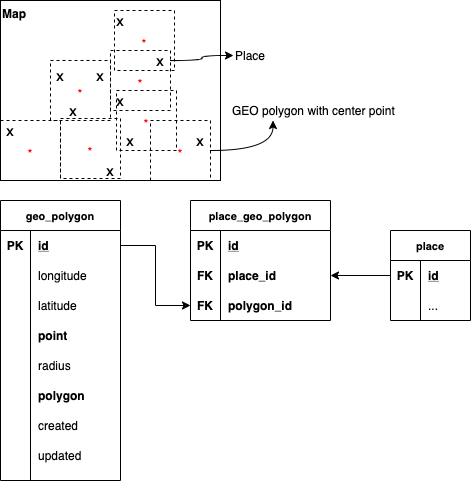

The diagram above was exported from draw.io. Its source (the exported page's mxGraphModel, read from the mxfile embedded in the PNG):
<mxGraphModel dx="1157" dy="830" grid="1" gridSize="10" guides="1" tooltips="1" connect="1" arrows="1" fold="1" page="1" pageScale="1" pageWidth="827" pageHeight="1169" math="0" shadow="0">
  <root>
    <mxCell id="0" />
    <mxCell id="1" parent="0" />
    <mxCell id="2" value="Map" style="rounded=0;whiteSpace=wrap;html=1;verticalAlign=top;align=left;fontStyle=1" vertex="1" parent="1">
      <mxGeometry x="10" y="30" width="220" height="180" as="geometry" />
    </mxCell>
    <mxCell id="3" style="edgeStyle=orthogonalEdgeStyle;rounded=0;orthogonalLoop=1;jettySize=auto;html=1;entryX=0;entryY=0.5;entryDx=0;entryDy=0;fontSize=11;fontColor=#000000;" edge="1" source="25" target="56" parent="1">
      <mxGeometry relative="1" as="geometry" />
    </mxCell>
    <mxCell id="4" style="edgeStyle=orthogonalEdgeStyle;rounded=0;orthogonalLoop=1;jettySize=auto;html=1;entryX=1;entryY=0.5;entryDx=0;entryDy=0;fontSize=11;fontColor=#000000;" edge="1" source="60" target="53" parent="1">
      <mxGeometry relative="1" as="geometry" />
    </mxCell>
    <mxCell id="5" value="&lt;sub&gt;*&lt;/sub&gt;" style="rounded=0;whiteSpace=wrap;html=1;dashed=1;fontSize=15;align=center;fontColor=#FF0000;fillColor=none;" vertex="1" parent="1">
      <mxGeometry x="10" y="150" width="60" height="60" as="geometry" />
    </mxCell>
    <mxCell id="6" value="&lt;sub&gt;*&lt;/sub&gt;" style="rounded=0;whiteSpace=wrap;html=1;dashed=1;fontSize=15;align=center;fontColor=#FF0000;fillColor=none;" vertex="1" parent="1">
      <mxGeometry x="60" y="90" width="60" height="60" as="geometry" />
    </mxCell>
    <mxCell id="7" value="&lt;sub&gt;*&lt;/sub&gt;" style="rounded=0;whiteSpace=wrap;html=1;dashed=1;fontSize=15;align=center;fontColor=#FF0000;fillColor=none;" vertex="1" parent="1">
      <mxGeometry x="126" y="120" width="60" height="60" as="geometry" />
    </mxCell>
    <mxCell id="8" value="&lt;sub&gt;*&lt;/sub&gt;" style="rounded=0;whiteSpace=wrap;html=1;dashed=1;fontSize=15;align=center;fontColor=#FF0000;fillColor=none;" vertex="1" parent="1">
      <mxGeometry x="124" y="40" width="60" height="60" as="geometry" />
    </mxCell>
    <mxCell id="9" value="&lt;sub&gt;*&lt;/sub&gt;" style="rounded=0;whiteSpace=wrap;html=1;dashed=1;fontSize=15;align=center;fontColor=#FF0000;fillColor=none;" vertex="1" parent="1">
      <mxGeometry x="70" y="148" width="60" height="60" as="geometry" />
    </mxCell>
    <mxCell id="10" value="&lt;sub&gt;*&lt;/sub&gt;" style="rounded=0;whiteSpace=wrap;html=1;dashed=1;fontSize=15;align=center;fontColor=#FF0000;fillColor=none;" vertex="1" parent="1">
      <mxGeometry x="120" y="80" width="60" height="60" as="geometry" />
    </mxCell>
    <mxCell id="11" style="edgeStyle=orthogonalEdgeStyle;orthogonalLoop=1;jettySize=auto;html=1;entryX=0.25;entryY=1;entryDx=0;entryDy=0;fontSize=12;fontColor=#000000;curved=1;" edge="1" source="12" target="66" parent="1">
      <mxGeometry relative="1" as="geometry" />
    </mxCell>
    <mxCell id="12" value="&lt;sub&gt;*&lt;/sub&gt;" style="rounded=0;whiteSpace=wrap;html=1;dashed=1;fontSize=15;align=center;fontColor=#FF0000;fillColor=none;" vertex="1" parent="1">
      <mxGeometry x="160" y="150" width="60" height="60" as="geometry" />
    </mxCell>
    <mxCell id="13" value="x" style="text;html=1;strokeColor=none;fillColor=none;align=center;verticalAlign=middle;whiteSpace=wrap;rounded=0;dashed=1;fontSize=15;fontColor=#000000;" vertex="1" parent="1">
      <mxGeometry x="60" y="95" width="20" height="20" as="geometry" />
    </mxCell>
    <mxCell id="14" value="x" style="text;html=1;strokeColor=none;fillColor=none;align=center;verticalAlign=middle;whiteSpace=wrap;rounded=0;dashed=1;fontSize=15;fontColor=#000000;" vertex="1" parent="1">
      <mxGeometry x="100" y="95" width="20" height="20" as="geometry" />
    </mxCell>
    <mxCell id="15" value="x" style="text;html=1;strokeColor=none;fillColor=none;align=center;verticalAlign=middle;whiteSpace=wrap;rounded=0;dashed=1;fontSize=15;fontColor=#000000;" vertex="1" parent="1">
      <mxGeometry x="72.5" y="130" width="20" height="20" as="geometry" />
    </mxCell>
    <mxCell id="16" value="x" style="text;html=1;strokeColor=none;fillColor=none;align=center;verticalAlign=middle;whiteSpace=wrap;rounded=0;dashed=1;fontSize=15;fontColor=#000000;" vertex="1" parent="1">
      <mxGeometry x="110" y="190" width="20" height="20" as="geometry" />
    </mxCell>
    <mxCell id="17" value="x" style="text;html=1;strokeColor=none;fillColor=none;align=center;verticalAlign=middle;whiteSpace=wrap;rounded=0;dashed=1;fontSize=15;fontColor=#000000;" vertex="1" parent="1">
      <mxGeometry x="130" y="160" width="20" height="20" as="geometry" />
    </mxCell>
    <mxCell id="18" value="x" style="text;html=1;strokeColor=none;fillColor=none;align=center;verticalAlign=middle;whiteSpace=wrap;rounded=0;dashed=1;fontSize=15;fontColor=#000000;" vertex="1" parent="1">
      <mxGeometry x="120" y="120" width="20" height="20" as="geometry" />
    </mxCell>
    <mxCell id="19" value="x" style="text;html=1;strokeColor=none;fillColor=none;align=center;verticalAlign=middle;whiteSpace=wrap;rounded=0;dashed=1;fontSize=15;fontColor=#000000;" vertex="1" parent="1">
      <mxGeometry x="120" y="40" width="20" height="20" as="geometry" />
    </mxCell>
    <mxCell id="20" style="edgeStyle=orthogonalEdgeStyle;curved=1;orthogonalLoop=1;jettySize=auto;html=1;entryX=0;entryY=0.5;entryDx=0;entryDy=0;fontSize=12;fontColor=#000000;" edge="1" source="21" target="67" parent="1">
      <mxGeometry relative="1" as="geometry" />
    </mxCell>
    <mxCell id="21" value="x" style="text;html=1;strokeColor=none;fillColor=none;align=center;verticalAlign=middle;whiteSpace=wrap;rounded=0;dashed=1;fontSize=15;fontColor=#000000;" vertex="1" parent="1">
      <mxGeometry x="160" y="80" width="20" height="20" as="geometry" />
    </mxCell>
    <mxCell id="22" value="x" style="text;html=1;strokeColor=none;fillColor=none;align=center;verticalAlign=middle;whiteSpace=wrap;rounded=0;dashed=1;fontSize=15;fontColor=#000000;" vertex="1" parent="1">
      <mxGeometry x="10" y="150" width="20" height="20" as="geometry" />
    </mxCell>
    <mxCell id="23" value="x" style="text;html=1;strokeColor=none;fillColor=none;align=center;verticalAlign=middle;whiteSpace=wrap;rounded=0;dashed=1;fontSize=15;fontColor=#000000;" vertex="1" parent="1">
      <mxGeometry x="200" y="160" width="20" height="20" as="geometry" />
    </mxCell>
    <mxCell id="24" value="geo_polygon" style="shape=table;startSize=30;container=1;collapsible=1;childLayout=tableLayout;fixedRows=1;rowLines=0;fontStyle=1;align=center;resizeLast=1;fillColor=none;fontSize=11;" vertex="1" parent="1">
      <mxGeometry x="10" y="230" width="120" height="280" as="geometry" />
    </mxCell>
    <mxCell id="25" value="" style="shape=partialRectangle;collapsible=0;dropTarget=0;pointerEvents=0;fillColor=none;top=0;left=0;bottom=0;right=0;points=[[0,0.5],[1,0.5]];portConstraint=eastwest;" vertex="1" parent="24">
      <mxGeometry y="30" width="120" height="30" as="geometry" />
    </mxCell>
    <mxCell id="26" value="PK" style="shape=partialRectangle;connectable=0;fillColor=none;top=0;left=0;bottom=0;right=0;fontStyle=1;overflow=hidden;" vertex="1" parent="25">
      <mxGeometry width="30" height="30" as="geometry" />
    </mxCell>
    <mxCell id="27" value="id" style="shape=partialRectangle;connectable=0;fillColor=none;top=0;left=0;bottom=0;right=0;align=left;spacingLeft=6;fontStyle=5;overflow=hidden;" vertex="1" parent="25">
      <mxGeometry x="30" width="90" height="30" as="geometry" />
    </mxCell>
    <mxCell id="28" value="" style="shape=partialRectangle;collapsible=0;dropTarget=0;pointerEvents=0;fillColor=none;top=0;left=0;bottom=0;right=0;points=[[0,0.5],[1,0.5]];portConstraint=eastwest;" vertex="1" parent="24">
      <mxGeometry y="60" width="120" height="30" as="geometry" />
    </mxCell>
    <mxCell id="29" value="" style="shape=partialRectangle;connectable=0;fillColor=none;top=0;left=0;bottom=0;right=0;editable=1;overflow=hidden;" vertex="1" parent="28">
      <mxGeometry width="30" height="30" as="geometry" />
    </mxCell>
    <mxCell id="30" value="longitude" style="shape=partialRectangle;connectable=0;fillColor=none;top=0;left=0;bottom=0;right=0;align=left;spacingLeft=6;overflow=hidden;" vertex="1" parent="28">
      <mxGeometry x="30" width="90" height="30" as="geometry" />
    </mxCell>
    <mxCell id="31" value="" style="shape=partialRectangle;collapsible=0;dropTarget=0;pointerEvents=0;fillColor=none;top=0;left=0;bottom=0;right=0;points=[[0,0.5],[1,0.5]];portConstraint=eastwest;" vertex="1" parent="24">
      <mxGeometry y="90" width="120" height="30" as="geometry" />
    </mxCell>
    <mxCell id="32" value="" style="shape=partialRectangle;connectable=0;fillColor=none;top=0;left=0;bottom=0;right=0;editable=1;overflow=hidden;" vertex="1" parent="31">
      <mxGeometry width="30" height="30" as="geometry" />
    </mxCell>
    <mxCell id="33" value="latitude" style="shape=partialRectangle;connectable=0;fillColor=none;top=0;left=0;bottom=0;right=0;align=left;spacingLeft=6;overflow=hidden;" vertex="1" parent="31">
      <mxGeometry x="30" width="90" height="30" as="geometry" />
    </mxCell>
    <mxCell id="34" value="" style="shape=partialRectangle;collapsible=0;dropTarget=0;pointerEvents=0;fillColor=none;top=0;left=0;bottom=0;right=0;points=[[0,0.5],[1,0.5]];portConstraint=eastwest;" vertex="1" parent="24">
      <mxGeometry y="120" width="120" height="30" as="geometry" />
    </mxCell>
    <mxCell id="35" value="" style="shape=partialRectangle;connectable=0;fillColor=none;top=0;left=0;bottom=0;right=0;editable=1;overflow=hidden;fontStyle=1" vertex="1" parent="34">
      <mxGeometry width="30" height="30" as="geometry" />
    </mxCell>
    <mxCell id="36" value="point" style="shape=partialRectangle;connectable=0;fillColor=none;top=0;left=0;bottom=0;right=0;align=left;spacingLeft=6;overflow=hidden;fontStyle=1" vertex="1" parent="34">
      <mxGeometry x="30" width="90" height="30" as="geometry" />
    </mxCell>
    <mxCell id="37" value="" style="shape=partialRectangle;collapsible=0;dropTarget=0;pointerEvents=0;fillColor=none;top=0;left=0;bottom=0;right=0;points=[[0,0.5],[1,0.5]];portConstraint=eastwest;" vertex="1" parent="24">
      <mxGeometry y="150" width="120" height="30" as="geometry" />
    </mxCell>
    <mxCell id="38" value="" style="shape=partialRectangle;connectable=0;fillColor=none;top=0;left=0;bottom=0;right=0;editable=1;overflow=hidden;" vertex="1" parent="37">
      <mxGeometry width="30" height="30" as="geometry" />
    </mxCell>
    <mxCell id="39" value="radius" style="shape=partialRectangle;connectable=0;fillColor=none;top=0;left=0;bottom=0;right=0;align=left;spacingLeft=6;overflow=hidden;" vertex="1" parent="37">
      <mxGeometry x="30" width="90" height="30" as="geometry" />
    </mxCell>
    <mxCell id="40" value="" style="shape=partialRectangle;collapsible=0;dropTarget=0;pointerEvents=0;fillColor=none;top=0;left=0;bottom=0;right=0;points=[[0,0.5],[1,0.5]];portConstraint=eastwest;" vertex="1" parent="24">
      <mxGeometry y="180" width="120" height="30" as="geometry" />
    </mxCell>
    <mxCell id="41" value="" style="shape=partialRectangle;connectable=0;fillColor=none;top=0;left=0;bottom=0;right=0;editable=1;overflow=hidden;fontStyle=1" vertex="1" parent="40">
      <mxGeometry width="30" height="30" as="geometry" />
    </mxCell>
    <mxCell id="42" value="polygon" style="shape=partialRectangle;connectable=0;fillColor=none;top=0;left=0;bottom=0;right=0;align=left;spacingLeft=6;overflow=hidden;fontStyle=1" vertex="1" parent="40">
      <mxGeometry x="30" width="90" height="30" as="geometry" />
    </mxCell>
    <mxCell id="43" value="" style="shape=partialRectangle;collapsible=0;dropTarget=0;pointerEvents=0;fillColor=none;top=0;left=0;bottom=0;right=0;points=[[0,0.5],[1,0.5]];portConstraint=eastwest;" vertex="1" parent="24">
      <mxGeometry y="210" width="120" height="30" as="geometry" />
    </mxCell>
    <mxCell id="44" value="" style="shape=partialRectangle;connectable=0;fillColor=none;top=0;left=0;bottom=0;right=0;editable=1;overflow=hidden;" vertex="1" parent="43">
      <mxGeometry width="30" height="30" as="geometry" />
    </mxCell>
    <mxCell id="45" value="created" style="shape=partialRectangle;connectable=0;fillColor=none;top=0;left=0;bottom=0;right=0;align=left;spacingLeft=6;overflow=hidden;" vertex="1" parent="43">
      <mxGeometry x="30" width="90" height="30" as="geometry" />
    </mxCell>
    <mxCell id="46" value="" style="shape=partialRectangle;collapsible=0;dropTarget=0;pointerEvents=0;fillColor=none;top=0;left=0;bottom=0;right=0;points=[[0,0.5],[1,0.5]];portConstraint=eastwest;" vertex="1" parent="24">
      <mxGeometry y="240" width="120" height="30" as="geometry" />
    </mxCell>
    <mxCell id="47" value="" style="shape=partialRectangle;connectable=0;fillColor=none;top=0;left=0;bottom=0;right=0;editable=1;overflow=hidden;" vertex="1" parent="46">
      <mxGeometry width="30" height="30" as="geometry" />
    </mxCell>
    <mxCell id="48" value="updated" style="shape=partialRectangle;connectable=0;fillColor=none;top=0;left=0;bottom=0;right=0;align=left;spacingLeft=6;overflow=hidden;" vertex="1" parent="46">
      <mxGeometry x="30" width="90" height="30" as="geometry" />
    </mxCell>
    <mxCell id="49" value="place_geo_polygon" style="shape=table;startSize=30;container=1;collapsible=1;childLayout=tableLayout;fixedRows=1;rowLines=0;fontStyle=1;align=center;resizeLast=1;fillColor=none;fontSize=11;" vertex="1" parent="1">
      <mxGeometry x="200" y="230" width="140" height="120" as="geometry" />
    </mxCell>
    <mxCell id="50" value="" style="shape=partialRectangle;collapsible=0;dropTarget=0;pointerEvents=0;fillColor=none;top=0;left=0;bottom=0;right=0;points=[[0,0.5],[1,0.5]];portConstraint=eastwest;" vertex="1" parent="49">
      <mxGeometry y="30" width="140" height="30" as="geometry" />
    </mxCell>
    <mxCell id="51" value="PK" style="shape=partialRectangle;connectable=0;fillColor=none;top=0;left=0;bottom=0;right=0;fontStyle=1;overflow=hidden;" vertex="1" parent="50">
      <mxGeometry width="30" height="30" as="geometry" />
    </mxCell>
    <mxCell id="52" value="id" style="shape=partialRectangle;connectable=0;fillColor=none;top=0;left=0;bottom=0;right=0;align=left;spacingLeft=6;fontStyle=5;overflow=hidden;" vertex="1" parent="50">
      <mxGeometry x="30" width="110" height="30" as="geometry" />
    </mxCell>
    <mxCell id="53" value="" style="shape=partialRectangle;collapsible=0;dropTarget=0;pointerEvents=0;fillColor=none;top=0;left=0;bottom=0;right=0;points=[[0,0.5],[1,0.5]];portConstraint=eastwest;" vertex="1" parent="49">
      <mxGeometry y="60" width="140" height="30" as="geometry" />
    </mxCell>
    <mxCell id="54" value="FK" style="shape=partialRectangle;connectable=0;fillColor=none;top=0;left=0;bottom=0;right=0;editable=1;overflow=hidden;fontStyle=1" vertex="1" parent="53">
      <mxGeometry width="30" height="30" as="geometry" />
    </mxCell>
    <mxCell id="55" value="place_id" style="shape=partialRectangle;connectable=0;fillColor=none;top=0;left=0;bottom=0;right=0;align=left;spacingLeft=6;overflow=hidden;fontStyle=1" vertex="1" parent="53">
      <mxGeometry x="30" width="110" height="30" as="geometry" />
    </mxCell>
    <mxCell id="56" value="" style="shape=partialRectangle;collapsible=0;dropTarget=0;pointerEvents=0;fillColor=none;top=0;left=0;bottom=0;right=0;points=[[0,0.5],[1,0.5]];portConstraint=eastwest;" vertex="1" parent="49">
      <mxGeometry y="90" width="140" height="30" as="geometry" />
    </mxCell>
    <mxCell id="57" value="FK" style="shape=partialRectangle;connectable=0;fillColor=none;top=0;left=0;bottom=0;right=0;editable=1;overflow=hidden;fontStyle=1" vertex="1" parent="56">
      <mxGeometry width="30" height="30" as="geometry" />
    </mxCell>
    <mxCell id="58" value="polygon_id" style="shape=partialRectangle;connectable=0;fillColor=none;top=0;left=0;bottom=0;right=0;align=left;spacingLeft=6;overflow=hidden;fontStyle=1" vertex="1" parent="56">
      <mxGeometry x="30" width="110" height="30" as="geometry" />
    </mxCell>
    <mxCell id="59" value="place" style="shape=table;startSize=30;container=1;collapsible=1;childLayout=tableLayout;fixedRows=1;rowLines=0;fontStyle=1;align=center;resizeLast=1;fillColor=none;fontSize=11;" vertex="1" parent="1">
      <mxGeometry x="400" y="260" width="80" height="90" as="geometry" />
    </mxCell>
    <mxCell id="60" value="" style="shape=partialRectangle;collapsible=0;dropTarget=0;pointerEvents=0;fillColor=none;top=0;left=0;bottom=0;right=0;points=[[0,0.5],[1,0.5]];portConstraint=eastwest;" vertex="1" parent="59">
      <mxGeometry y="30" width="80" height="30" as="geometry" />
    </mxCell>
    <mxCell id="61" value="PK" style="shape=partialRectangle;connectable=0;fillColor=none;top=0;left=0;bottom=0;right=0;fontStyle=1;overflow=hidden;" vertex="1" parent="60">
      <mxGeometry width="30" height="30" as="geometry" />
    </mxCell>
    <mxCell id="62" value="id" style="shape=partialRectangle;connectable=0;fillColor=none;top=0;left=0;bottom=0;right=0;align=left;spacingLeft=6;fontStyle=5;overflow=hidden;" vertex="1" parent="60">
      <mxGeometry x="30" width="50" height="30" as="geometry" />
    </mxCell>
    <mxCell id="63" value="" style="shape=partialRectangle;collapsible=0;dropTarget=0;pointerEvents=0;fillColor=none;top=0;left=0;bottom=0;right=0;points=[[0,0.5],[1,0.5]];portConstraint=eastwest;" vertex="1" parent="59">
      <mxGeometry y="60" width="80" height="30" as="geometry" />
    </mxCell>
    <mxCell id="64" value="" style="shape=partialRectangle;connectable=0;fillColor=none;top=0;left=0;bottom=0;right=0;editable=1;overflow=hidden;" vertex="1" parent="63">
      <mxGeometry width="30" height="30" as="geometry" />
    </mxCell>
    <mxCell id="65" value="..." style="shape=partialRectangle;connectable=0;fillColor=none;top=0;left=0;bottom=0;right=0;align=left;spacingLeft=6;overflow=hidden;" vertex="1" parent="63">
      <mxGeometry x="30" width="50" height="30" as="geometry" />
    </mxCell>
    <mxCell id="66" value="GEO polygon with center point" style="text;html=1;strokeColor=none;fillColor=none;align=left;verticalAlign=middle;whiteSpace=wrap;rounded=0;fontSize=12;fontColor=#000000;" vertex="1" parent="1">
      <mxGeometry x="240" y="130" width="170" height="20" as="geometry" />
    </mxCell>
    <mxCell id="67" value="Place" style="text;html=1;strokeColor=none;fillColor=none;align=left;verticalAlign=middle;whiteSpace=wrap;rounded=0;fontSize=12;fontColor=#000000;" vertex="1" parent="1">
      <mxGeometry x="243" y="75" width="40" height="20" as="geometry" />
    </mxCell>
  </root>
</mxGraphModel>